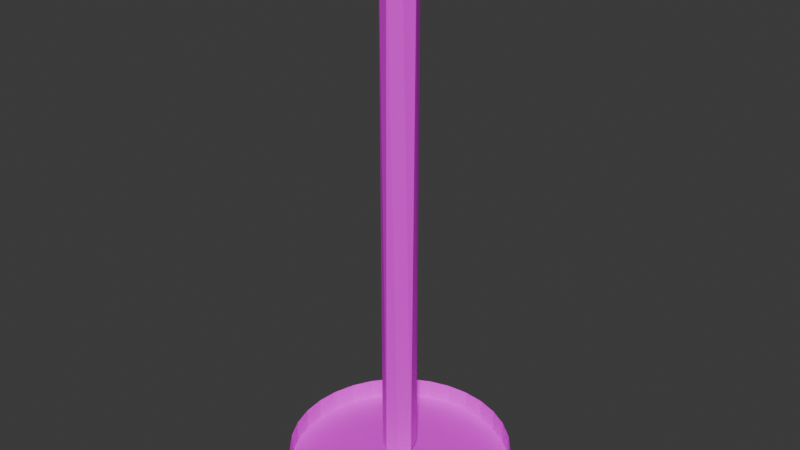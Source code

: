 # Source: RainWaterShowerHead.blend  (saved by Blender 4.0.36; exported with 4.5.12 LTS)
import bpy
from mathutils import Matrix  # noqa: F401  (used for matrix-valued properties, if any)

bpy.ops.wm.read_factory_settings(use_empty=True)
scene = bpy.context.scene
scene.name = 'Scene'

# ---- images (referenced by path relative to the original .blend; pixels are not part of the script)
import os
ASSET_DIR = os.environ.get("B2B_ASSET_DIR", "")  # directory of the original .blend (textures are referenced by path, not embedded)
HERE = os.path.dirname(os.path.abspath(__file__))  # packed textures are extracted next to this script under _unpacked/

def load_image(name, relpath, width, height, colorspace="sRGB"):
    """Load a texture the original file referenced (path relative to the .blend, or extracted next to this script)."""
    p = next((c for c in (os.path.join(HERE, relpath), os.path.join(ASSET_DIR, relpath)) if relpath and os.path.exists(c)), "")
    if p:
        img = bpy.data.images.load(p, check_existing=True)
        img.name = name
    else:  # same state as the original file: an image datablock whose file is absent (Cycles renders it pink)
        img = bpy.data.images.new(name, width, height)
        img.source = "FILE"
        img.filepath = "//" + (relpath or name)
    img.colorspace_settings.name = colorspace
    return img
img_coloratlas1_png = load_image('ColorAtlas1.png', 'ColorAtlas1.png', 1024, 1024, 'sRGB')

# ---- materials (node trees are filled in below, after node groups)
mat_material = bpy.data.materials.new('Material')
mat_material.alpha_threshold = 0.0
mat_material.use_transparent_shadow = False
mat_material.roughness = 0.5
mat_material.line_color = (0.0, 0.0, 0.0, 1.0)

# ---- material node trees
mat_material.use_nodes = True; mat_material.node_tree.nodes.clear()
_N = mat_material.node_tree.nodes; _L = mat_material.node_tree.links
n0 = _N.new('ShaderNodeOutputMaterial'); n0.name = 'Material Output'; n0.location = (300, 300)
n1 = _N.new('ShaderNodeBsdfPrincipled'); n1.name = 'Principled BSDF'; n1.location = (10, 300)
n1.inputs[3].default_value = 1.45
n2 = _N.new('ShaderNodeTexImage'); n2.name = 'Image Texture'; n2.location = (-280, 275)
n2.image = img_coloratlas1_png
_L.new(n1.outputs[0], n0.inputs[0])
_L.new(n2.outputs[0], n1.inputs[0])
n0.is_active_output = True

# ---- world
world_world = bpy.data.worlds.new('World'); scene.world = world_world
world_world.use_nodes = True; world_world.node_tree.nodes.clear()
_N = world_world.node_tree.nodes; _L = world_world.node_tree.links
n0 = _N.new('ShaderNodeOutputWorld'); n0.name = 'World Output'; n0.location = (300, 300)
n1 = _N.new('ShaderNodeBackground'); n1.name = 'Background'; n1.location = (10, 300)
n1.inputs[0].default_value = (0.05088, 0.05088, 0.05088, 1.0)
_L.new(n1.outputs[0], n0.inputs[0])
n0.is_active_output = True
world_world.color = (0.05088, 0.05088, 0.05088)
world_world.use_sun_shadow = False
world_world.sun_shadow_jitter_overblur = 0.0

# ---- meshes
me_cylinder = bpy.data.meshes.new('Cylinder')
me_cylinder.from_pydata([(0.0, 1.0, -1.0), (0.1951, 0.9808, -1.0), (0.3827, 0.9239, -1.0), (0.5556, 0.8315, -1.0), (0.08713, 0.1304, 1.0), (0.7071, 0.7071, -1.0), (0.8315, 0.5556, -1.0), (0.9239, 0.3827, -1.0), (0.9808, 0.1951, -1.0), (1.0, 0.0, -1.0), (0.9808, -0.1951, -1.0), (0.1538, -0.0306, 1.0), (0.9239, -0.3827, -1.0), (0.8315, -0.5556, -1.0), (0.7071, -0.7071, -1.0), (0.5556, -0.8315, -1.0), (0.08713, -0.1304, 1.0), (0.3827, -0.9239, -1.0), (0.1951, -0.9808, -1.0), (0.0, -1.0, -1.0), (-0.1951, -0.9808, -1.0), (-0.0306, -0.1538, 1.0), (-0.3827, -0.9239, -1.0), (-0.5556, -0.8315, -1.0), (-0.7071, -0.7071, -1.0), (-0.8315, -0.5556, -1.0), (-0.1304, -0.08713, 1.0), (-0.9239, -0.3827, -1.0), (-0.9808, -0.1951, -1.0), (-1.0, 0.0, -1.0), (-0.9808, 0.1951, -1.0), (-0.1538, 0.0306, 1.0), (-0.9239, 0.3827, -1.0), (-0.8315, 0.5556, -1.0), (-0.7071, 0.7071, -1.0), (-0.5556, 0.8315, -1.0), (-0.08713, 0.1304, 1.0), (-0.3827, 0.9239, -1.0), (-0.1951, 0.9808, -1.0), (0.1951, 0.9808, 1.0), (0.0, 1.0, 1.0), (0.3827, 0.9239, 1.0), (0.5556, 0.8315, 1.0), (0.7071, 0.7071, 1.0), (0.8315, 0.5556, 1.0), (0.9239, 0.3827, 1.0), (0.9808, 0.1951, 1.0), (1.0, 0.0, 1.0), (0.9808, -0.1951, 1.0), (0.9239, -0.3827, 1.0), (0.8315, -0.5556, 1.0), (0.7071, -0.7071, 1.0), (0.5556, -0.8315, 1.0), (0.3827, -0.9239, 1.0), (0.1951, -0.9808, 1.0), (0.0, -1.0, 1.0), (-0.1951, -0.9808, 1.0), (-0.3827, -0.9239, 1.0), (-0.5556, -0.8315, 1.0), (-0.7071, -0.7071, 1.0), (-0.8315, -0.5556, 1.0), (-0.9239, -0.3827, 1.0), (-0.9808, -0.1951, 1.0), (-1.0, 0.0, 1.0), (-0.9808, 0.1951, 1.0), (-0.9239, 0.3827, 1.0), (-0.8315, 0.5556, 1.0), (-0.7071, 0.7071, 1.0), (-0.5556, 0.8315, 1.0), (-0.3827, 0.9239, 1.0), (-0.1951, 0.9808, 1.0), (0.08713, 0.1304, 47.8), (0.1568, 0.0, 47.8), (0.1109, -0.1109, 47.8), (0.0, -0.1568, 47.8), (-0.1109, -0.1109, 47.8), (-0.1568, 0.0, 47.8), (-0.0306, 0.1538, 47.8)], [], [(0, 40, 39, 1), (1, 39, 41, 2), (2, 41, 42, 3), (3, 42, 43, 5), (5, 43, 44, 6), (6, 44, 45, 7), (7, 45, 46, 8), (8, 46, 47, 9), (9, 47, 48, 10), (10, 48, 49, 12), (12, 49, 50, 13), (13, 50, 51, 14), (14, 51, 52, 15), (15, 52, 53, 17), (17, 53, 54, 18), (18, 54, 55, 19), (19, 55, 56, 20), (20, 56, 57, 22), (22, 57, 58, 23), (23, 58, 59, 24), (24, 59, 60, 25), (25, 60, 61, 27), (27, 61, 62, 28), (28, 62, 63, 29), (29, 63, 64, 30), (30, 64, 65, 32), (32, 65, 66, 33), (33, 66, 67, 34), (34, 67, 68, 35), (35, 68, 69, 37), (37, 69, 70, 38), (38, 70, 40, 0), (0, 1, 2, 3, 5, 6, 7, 8, 9, 10, 12, 13, 14, 15, 17, 18, 19, 20, 22, 23, 24, 25, 27, 28, 29, 30, 32, 33, 34, 35, 37, 38), (21, 74, 75), (26, 21, 75), (4, 71, 72), (11, 4, 72), (11, 72, 73), (16, 11, 73), (26, 75, 76), (31, 26, 76), (16, 73, 74), (21, 16, 74), (4, 36, 77), (31, 76, 77), (36, 31, 77), (4, 77, 71)])
_uv = me_cylinder.uv_layers.new(name='UVMap')
_uv.uv.foreach_set('vector', [0.3781, 0.3792, 0.3781, 0.4575, 0.3732, 0.4575, 0.3732, 0.3792, 0.3732, 0.3792, 0.3732, 0.4575, 0.3683, 0.4575, 0.3683, 0.3792, 0.3683, 0.3792, 0.3683, 0.4575, 0.3634, 0.4575, 0.3634, 0.3792, 0.3634, 0.3792, 0.3634, 0.4575, 0.3586, 0.4575, 0.3586, 0.3792, 0.3586, 0.3792, 0.3586, 0.4575, 0.3537, 0.4575, 0.3537, 0.3792, 0.3537, 0.3792, 0.3537, 0.4575, 0.3488, 0.4575, 0.3488, 0.3792, 0.3488, 0.3792, 0.3488, 0.4575, 0.3439, 0.4575, 0.3439, 0.3792, 0.3439, 0.3792, 0.3439, 0.4575, 0.339, 0.4575, 0.339, 0.3792, 0.339, 0.3792, 0.339, 0.4575, 0.3341, 0.4575, 0.3341, 0.3792, 0.3341, 0.3792, 0.3341, 0.4575, 0.3292, 0.4575, 0.3292, 0.3792, 0.3292, 0.3792, 0.3292, 0.4575, 0.3243, 0.4575, 0.3243, 0.3792, 0.3243, 0.3792, 0.3243, 0.4575, 0.3194, 0.4575, 0.3194, 0.3792, 0.3194, 0.3792, 0.3194, 0.4575, 0.3145, 0.4575, 0.3145, 0.3792, 0.3145, 0.3792, 0.3145, 0.4575, 0.3096, 0.4575, 0.3096, 0.3792, 0.3096, 0.3792, 0.3096, 0.4575, 0.3047, 0.4575, 0.3047, 0.3792, 0.3047, 0.3792, 0.3047, 0.4575, 0.2998, 0.4575, 0.2998, 0.3792, 0.2998, 0.3792, 0.2998, 0.4575, 0.2949, 0.4575, 0.2949, 0.3792, 0.2949, 0.3792, 0.2949, 0.4575, 0.29, 0.4575, 0.29, 0.3792, 0.29, 0.3792, 0.29, 0.4575, 0.2851, 0.4575, 0.2851, 0.3792, 0.2851, 0.3792, 0.2851, 0.4575, 0.2802, 0.4575, 0.2802, 0.3792, 0.2802, 0.3792, 0.2802, 0.4575, 0.2753, 0.4575, 0.2753, 0.3792, 0.2753, 0.3792, 0.2753, 0.4575, 0.2704, 0.4575, 0.2704, 0.3792, 0.2704, 0.3792, 0.2704, 0.4575, 0.2655, 0.4575, 0.2655, 0.3792, 0.2655, 0.3792, 0.2655, 0.4575, 0.2606, 0.4575, 0.2606, 0.3792, 0.2606, 0.3792, 0.2606, 0.4575, 0.2557, 0.4575, 0.2557, 0.3792, 0.2557, 0.3792, 0.2557, 0.4575, 0.2508, 0.4575, 0.2508, 0.3792, 0.2508, 0.3792, 0.2508, 0.4575, 0.246, 0.4575, 0.246, 0.3792, 0.246, 0.3792, 0.246, 0.4575, 0.2411, 0.4575, 0.2411, 0.3792, 0.2411, 0.3792, 0.2411, 0.4575, 0.2362, 0.4575, 0.2362, 0.3792, 0.2362, 0.3792, 0.2362, 0.4575, 0.2313, 0.4575, 0.2313, 0.3792, 0.2313, 0.3792, 0.2313, 0.4575, 0.2264, 0.4575, 0.2264, 0.3792, 0.2264, 0.3792, 0.2264, 0.4575, 0.2215, 0.4575, 0.2215, 0.3792, 0.339, 0.3776, 0.3463, 0.3769, 0.3534, 0.3748, 0.3599, 0.3713, 0.3656, 0.3666, 0.3702, 0.3609, 0.3737, 0.3544, 0.3758, 0.3474, 0.3766, 0.3401, 0.3758, 0.3327, 0.3737, 0.3257, 0.3702, 0.3192, 0.3656, 0.3135, 0.3599, 0.3088, 0.3534, 0.3053, 0.3463, 0.3032, 0.339, 0.3025, 0.3316, 0.3032, 0.3246, 0.3053, 0.3181, 0.3088, 0.3124, 0.3135, 0.3077, 0.3192, 0.3042, 0.3257, 0.3021, 0.3327, 0.3014, 0.3401, 0.3021, 0.3474, 0.3042, 0.3544, 0.3077, 0.3609, 0.3124, 0.3666, 0.3181, 0.3713, 0.3246, 0.3748, 0.3316, 0.3769, 0.2606, 0.3342, 0.2606, 0.3342, 0.2595, 0.3343, 0.2584, 0.3346, 0.2595, 0.3343, 0.2584, 0.3346, 0.2648, 0.3442, 0.2648, 0.3442, 0.2655, 0.3433, 0.2661, 0.3423, 0.2655, 0.3433, 0.2661, 0.3423, 0.2665, 0.3401, 0.2665, 0.3401, 0.2664, 0.3389, 0.2661, 0.3378, 0.2664, 0.3389, 0.2661, 0.3378, 0.2549, 0.3389, 0.2549, 0.3389, 0.2547, 0.3401, 0.2549, 0.3412, 0.2547, 0.3401, 0.2549, 0.3412, 0.2648, 0.3359, 0.2648, 0.3359, 0.2639, 0.3351, 0.2629, 0.3346, 0.2639, 0.3351, 0.2629, 0.3346, 0.2618, 0.3458, 0.2606, 0.3459, 0.2618, 0.3458, 0.2557, 0.3433, 0.2557, 0.3433, 0.2565, 0.3442, 0.2574, 0.345, 0.2565, 0.3442, 0.2574, 0.345, 0.2629, 0.3455, 0.2629, 0.3455, 0.2639, 0.345])
_uv.active_render = True
_uv = me_cylinder.uv_layers.new(name='UVLightMap')
_uv.uv.foreach_set('vector', [0.2225, 0.8997, 0.4441, 0.8997, 0.4441, 0.8003, 0.2225, 0.8003, 0.333, 0.1997, 0.333, 0.0003, 0.2225, 0.0003, 0.2225, 0.1997, 0.0003, 0.2997, 0.2219, 0.2997, 0.2219, 0.2003, 0.0003, 0.2003, 0.4441, 0.1997, 0.4441, 0.0003, 0.3336, 0.0003, 0.3336, 0.1997, 0.0003, 0.3997, 0.2219, 0.3997, 0.2219, 0.3003, 0.0003, 0.3003, 0.333, 0.3997, 0.333, 0.2003, 0.2225, 0.2003, 0.2225, 0.3997, 0.0003, 0.4997, 0.2219, 0.4997, 0.2219, 0.4003, 0.0003, 0.4003, 0.4441, 0.3997, 0.4441, 0.2003, 0.3336, 0.2003, 0.3336, 0.3997, 0.2225, 0.4997, 0.4441, 0.4997, 0.4441, 0.4003, 0.2225, 0.4003, 0.5553, 0.1997, 0.5553, 0.0003, 0.4447, 0.0003, 0.4447, 0.1997, 0.0003, 0.5997, 0.2219, 0.5997, 0.2219, 0.5003, 0.0003, 0.5003, 0.5553, 0.3997, 0.5553, 0.2003, 0.4447, 0.2003, 0.4447, 0.3997, 0.2225, 0.5997, 0.4441, 0.5997, 0.4441, 0.5003, 0.2225, 0.5003, 0.6664, 0.1997, 0.6664, 0.0003, 0.5559, 0.0003, 0.5559, 0.1997, 0.4447, 0.4997, 0.6664, 0.4997, 0.6664, 0.4003, 0.4447, 0.4003, 0.6664, 0.3997, 0.6664, 0.2003, 0.5559, 0.2003, 0.5559, 0.3997, 0.4447, 0.5997, 0.6664, 0.5997, 0.6664, 0.5003, 0.4447, 0.5003, 0.7775, 0.1997, 0.7775, 0.0003, 0.667, 0.0003, 0.667, 0.1997, 0.0003, 0.6997, 0.2219, 0.6997, 0.2219, 0.6003, 0.0003, 0.6003, 0.7775, 0.3997, 0.7775, 0.2003, 0.667, 0.2003, 0.667, 0.3997, 0.2225, 0.6997, 0.4441, 0.6997, 0.4441, 0.6003, 0.2225, 0.6003, 0.7775, 0.5997, 0.7775, 0.4003, 0.667, 0.4003, 0.667, 0.5997, 0.4447, 0.6997, 0.6664, 0.6997, 0.6664, 0.6003, 0.4447, 0.6003, 0.8886, 0.1997, 0.8886, 0.0003, 0.7781, 0.0003, 0.7781, 0.1997, 0.0003, 0.7997, 0.2219, 0.7997, 0.2219, 0.7003, 0.0003, 0.7003, 0.8886, 0.3997, 0.8886, 0.2003, 0.7781, 0.2003, 0.7781, 0.3997, 0.2225, 0.7997, 0.4441, 0.7997, 0.4441, 0.7003, 0.2225, 0.7003, 0.8886, 0.5997, 0.8886, 0.4003, 0.7781, 0.4003, 0.7781, 0.5997, 0.4447, 0.7997, 0.6664, 0.7997, 0.6664, 0.7003, 0.4447, 0.7003, 0.7775, 0.7997, 0.7775, 0.6003, 0.667, 0.6003, 0.667, 0.7997, 0.0003, 0.8997, 0.2219, 0.8997, 0.2219, 0.8003, 0.0003, 0.8003, 0.8886, 0.7997, 0.8886, 0.6003, 0.7781, 0.6003, 0.7781, 0.7997, 0.2177, 0.07092, 0.2219, 0.09018, 0.2219, 0.1098, 0.2177, 0.1291, 0.2093, 0.1472, 0.1972, 0.1636, 0.1817, 0.1774, 0.1636, 0.1884, 0.1434, 0.1959, 0.122, 0.1997, 0.1002, 0.1997, 0.07879, 0.1959, 0.05862, 0.1884, 0.04047, 0.1774, 0.02504, 0.1636, 0.01291, 0.1472, 0.004558, 0.1291, 0.0003, 0.1098, 0.0003, 0.09018, 0.004558, 0.07092, 0.01291, 0.05277, 0.02504, 0.03644, 0.04047, 0.02256, 0.05862, 0.01165, 0.07879, 0.004131, 0.1002, 0.0003, 0.122, 0.0003, 0.1434, 0.004131, 0.1636, 0.01165, 0.1817, 0.02256, 0.1972, 0.03644, 0.2093, 0.05277, 0.0006001, 0.9997, 0.2219, 0.9997, 0.2219, 0.9006, 0.9997, 0.1997, 0.8895, 0.1997, 0.9997, 0.0006001, 0.9997, 0.2006, 0.9997, 0.3997, 0.8895, 0.3997, 0.8886, 0.8997, 0.8886, 0.8006, 0.6673, 0.8997, 0.2228, 0.9997, 0.4441, 0.9997, 0.4441, 0.9006, 0.2225, 0.9003, 0.2225, 0.9994, 0.4438, 0.9003, 0.9997, 0.4006, 0.9997, 0.5997, 0.8895, 0.5997, 0.6664, 0.8997, 0.6664, 0.8006, 0.445, 0.8997, 0.8892, 0.5994, 0.8892, 0.4003, 0.9994, 0.4003, 0.0003, 0.9003, 0.0003, 0.9994, 0.2216, 0.9003, 0.9994, 0.2003, 0.8892, 0.2003, 0.8892, 0.3994, 0.8883, 0.8003, 0.667, 0.8003, 0.667, 0.8994, 0.8892, 0.0003, 0.9994, 0.0003, 0.8892, 0.1994, 0.6661, 0.8003, 0.4447, 0.8994, 0.4447, 0.8003])
me_cylinder.materials.append(mat_material)
me_cylinder.update()

# ---- objects
ob_rain_water_shower_head = bpy.data.objects.new('Rain Water Shower Head', me_cylinder)

# ---- transforms, parenting, visibility, modifiers, constraints
ob_rain_water_shower_head.location = (0.0, 0.0, 0.0)
ob_rain_water_shower_head.scale = (0.4521, 0.4521, 0.04488)

# ---- collection membership
scene.collection.objects.link(ob_rain_water_shower_head)

# ---- scene / render settings (as saved in the file)
scene.frame_start = 1; scene.frame_end = 250; scene.frame_set(1)
scene.render.engine = 'BLENDER_EEVEE_NEXT'
scene.cycles.sampling_pattern = 'TABULATED_SOBOL'
bpy.context.view_layer.update()

# ---- added for rendering (the .blend has no active camera and no usable light): camera, sun
cam_auto = bpy.data.cameras.new('AutoCamera')
cam_auto.lens = 50.0
cam_auto.sensor_width = 36.0
cam_auto.clip_end = 1000.0
ob_auto_camera = bpy.data.objects.new('AutoCamera', cam_auto)
scene.collection.objects.link(ob_auto_camera)
ob_auto_camera.location = (2.34632, -2.81558, 2.92718)
ob_auto_camera.rotation_euler = (1.09748, -7.21219e-08, 0.694738)
scene.camera = ob_auto_camera
light_auto_sun = bpy.data.lights.new('AutoSun', 'SUN')
light_auto_sun.energy = 3.0
light_auto_sun.angle = 0.0523599
ob_auto_sun = bpy.data.objects.new('AutoSun', light_auto_sun)
scene.collection.objects.link(ob_auto_sun)
ob_auto_sun.rotation_euler = (0.872665, 0.174533, 0.523599)
bpy.context.view_layer.update()
